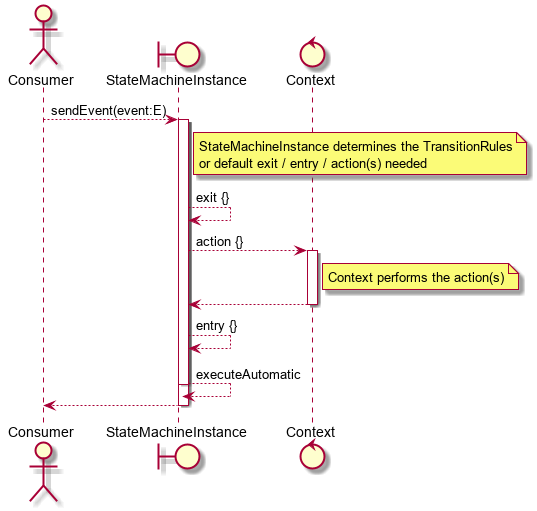

The diagram above was rendered by PlantUML. Its source (embedded in the PNG):
@startuml

actor Consumer
boundary StateMachineInstance
control Context

Consumer ----> StateMachineInstance : sendEvent(event:E)

    activate StateMachineInstance
    note right of StateMachineInstance
        StateMachineInstance determines the TransitionRules
        or default exit / entry / action(s) needed
    end note
    activate StateMachineInstance
    StateMachineInstance ----> StateMachineInstance : exit {}
    StateMachineInstance ----> Context : action {}
    activate Context
    note right of Context
        Context performs the action(s)
    end note
    Context ---->  StateMachineInstance
    deactivate Context
    StateMachineInstance ----> StateMachineInstance : entry {}
    StateMachineInstance ----> StateMachineInstance : executeAutomatic
    deactivate StateMachineInstance
    return

@enduml